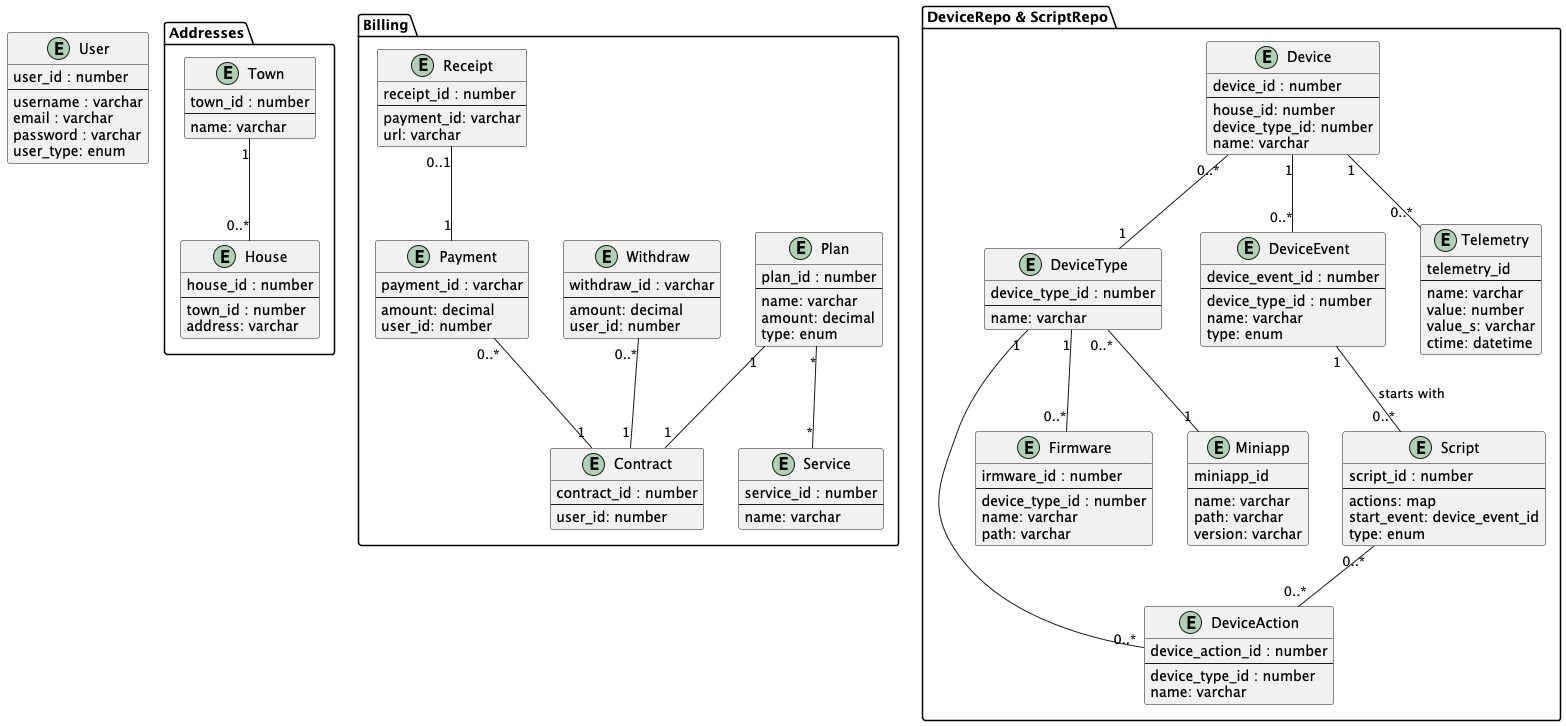

The diagram above was rendered by PlantUML. Its source (embedded in the PNG):
@startuml

package "Addresses" {
    entity "Town" {
      town_id : number
      --
      name: varchar
    }

    entity "House" {
      house_id : number
      --
      town_id : number
      address: varchar
    }
}

Town  "1" -- "0..*" House

package "Billing" {
    entity "Receipt" {
      receipt_id : number
      --
      payment_id: varchar
      url: varchar
    }

    entity "Payment" {
      payment_id : varchar
      --
      amount: decimal
      user_id: number
    }

    entity "Withdraw" {
      withdraw_id : varchar
      --
      amount: decimal
      user_id: number
    }

    entity "Plan" {
      plan_id : number
      --
      name: varchar
      amount: decimal
      type: enum
    }

    entity "Service" {
      service_id : number
      --
      name: varchar
    }

    entity "Contract" {
      contract_id : number
      --
      user_id: number
    }
}

entity "User" {
  user_id : number
  --
  username : varchar
  email : varchar
  password : varchar
  user_type: enum
}

package "DeviceRepo & ScriptRepo" {
    entity "Device" {
      device_id : number
      --
      house_id: number
      device_type_id: number
      name: varchar
    }

    entity "DeviceType" {
      device_type_id : number
      --
      name: varchar
    }

    entity "DeviceAction" {
      device_action_id : number
      --
      device_type_id : number
      name: varchar
    }

    entity "DeviceEvent" {
      device_event_id : number
      --
      device_type_id : number
      name: varchar
      type: enum
    }

    entity "Firmware" {
      irmware_id : number
      --
      device_type_id : number
      name: varchar
      path: varchar
    }

    entity "Miniapp" {
      miniapp_id
      --
      name: varchar
      path: varchar
      version: varchar
    }


    entity "Telemetry" {
      telemetry_id
      --
      name: varchar
      value: number
      value_s: varchar
      ctime: datetime
    }

    entity "Script" {
      script_id : number
      --
      actions: map
      start_event: device_event_id
      type: enum
    }
}

Device  "0..*" -- "1" DeviceType
Device  "1" -- "0..*" DeviceEvent
Device  "1" -- "0..*" Telemetry
DeviceType  "1" -- "0..*" Firmware
DeviceType  "0..*" -- "1" Miniapp
DeviceType  "1" -- "0..*" DeviceAction
DeviceEvent  "1" -- "0..*" Script: starts with
Script  "0..*" -- "0..*" DeviceAction

Plan "*" -- "*" Service
Receipt "0..1" -- "1" Payment
Withdraw "0..*" -- "1" Contract
Payment "0..*" -- "1" Contract
Plan "1" -- "1" Contract


@enduml